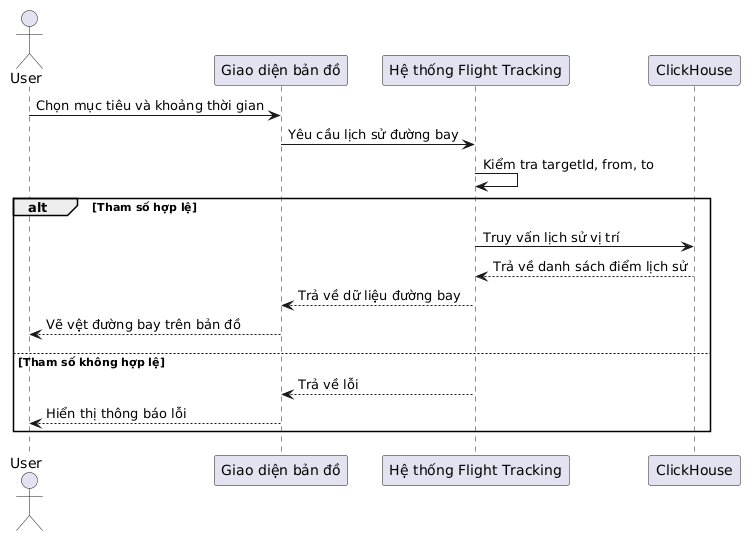

The diagram above was rendered by PlantUML. Its source (embedded in the PNG):
@startuml
actor User
    participant "Giao diện bản đồ" as UI    
    participant "Hệ thống Flight Tracking" as System    
    participant "ClickHouse" as HistoryStore    
         
    User-> UI: Chọn mục tiêu và khoảng thời gian    
    UI -> System: Yêu cầu lịch sử đường bay    
    System -> System: Kiểm tra targetId, from, to    
         
    alt Tham số hợp lệ    
      System -> HistoryStore: Truy vấn lịch sử vị trí    
      HistoryStore --> System: Trả về danh sách điểm lịch sử    
      System --> UI: Trả về dữ liệu đường bay    
      UI --> User: Vẽ vệt đường bay trên bản đồ    
    else Tham số không hợp lệ    
      System --> UI: Trả về lỗi    
      UI --> User: Hiển thị thông báo lỗi    
    end
@enduml